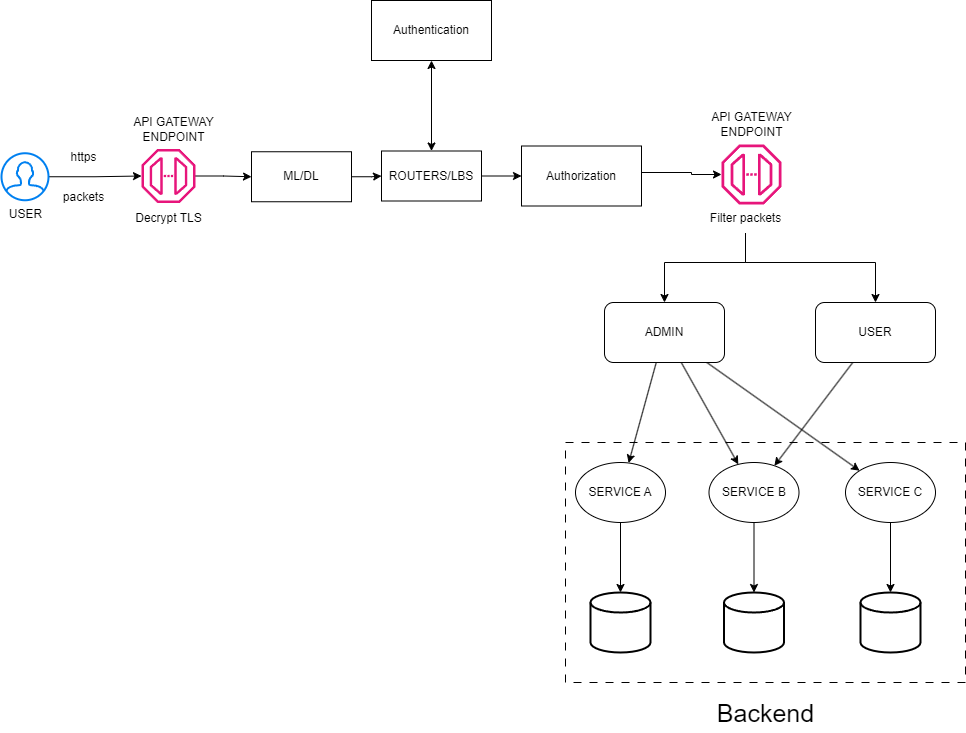

The diagram above was exported from draw.io. Its source (the exported page's mxGraphModel, read from the mxfile embedded in the PNG):
<mxGraphModel dx="2093" dy="706" grid="1" gridSize="10" guides="1" tooltips="1" connect="1" arrows="1" fold="1" page="1" pageScale="1" pageWidth="827" pageHeight="1169" math="0" shadow="0">
  <root>
    <mxCell id="0" />
    <mxCell id="1" parent="0" />
    <mxCell id="YPw6hBEF3v14XYmoa85M-20" value="" style="edgeStyle=orthogonalEdgeStyle;rounded=0;orthogonalLoop=1;jettySize=auto;html=1;" edge="1" parent="1" source="FBMwdBYOkgGhqnA-sPmY-1" target="YPw6hBEF3v14XYmoa85M-18">
      <mxGeometry relative="1" as="geometry" />
    </mxCell>
    <mxCell id="FBMwdBYOkgGhqnA-sPmY-1" value="USER" style="html=1;verticalLabelPosition=bottom;align=center;labelBackgroundColor=#ffffff;verticalAlign=top;strokeWidth=2;strokeColor=#0080F0;shadow=0;dashed=0;shape=mxgraph.ios7.icons.user;" parent="1" vertex="1">
      <mxGeometry x="-350" y="370.75" width="47" height="47" as="geometry" />
    </mxCell>
    <mxCell id="FBMwdBYOkgGhqnA-sPmY-5" value="" style="edgeStyle=orthogonalEdgeStyle;rounded=0;orthogonalLoop=1;jettySize=auto;html=1;" parent="1" source="FBMwdBYOkgGhqnA-sPmY-2" target="FBMwdBYOkgGhqnA-sPmY-3" edge="1">
      <mxGeometry relative="1" as="geometry" />
    </mxCell>
    <mxCell id="FBMwdBYOkgGhqnA-sPmY-2" value="ML/DL" style="rounded=0;whiteSpace=wrap;html=1;" parent="1" vertex="1">
      <mxGeometry x="-100" y="369.25" width="100" height="50" as="geometry" />
    </mxCell>
    <mxCell id="YPw6hBEF3v14XYmoa85M-74" value="" style="edgeStyle=orthogonalEdgeStyle;rounded=0;orthogonalLoop=1;jettySize=auto;html=1;" edge="1" parent="1" source="FBMwdBYOkgGhqnA-sPmY-3" target="YPw6hBEF3v14XYmoa85M-73">
      <mxGeometry relative="1" as="geometry" />
    </mxCell>
    <mxCell id="FBMwdBYOkgGhqnA-sPmY-3" value="ROUTERS/LBS" style="rounded=0;whiteSpace=wrap;html=1;" parent="1" vertex="1">
      <mxGeometry x="30" y="368.5" width="100" height="50" as="geometry" />
    </mxCell>
    <mxCell id="FBMwdBYOkgGhqnA-sPmY-56" value="https" style="text;html=1;align=center;verticalAlign=middle;resizable=0;points=[];autosize=1;strokeColor=none;fillColor=none;" parent="1" vertex="1">
      <mxGeometry x="-293" y="360" width="50" height="30" as="geometry" />
    </mxCell>
    <mxCell id="FBMwdBYOkgGhqnA-sPmY-57" value="packets" style="text;html=1;align=center;verticalAlign=middle;resizable=0;points=[];autosize=1;strokeColor=none;fillColor=none;" parent="1" vertex="1">
      <mxGeometry x="-298" y="400" width="60" height="30" as="geometry" />
    </mxCell>
    <mxCell id="YPw6hBEF3v14XYmoa85M-19" value="" style="edgeStyle=orthogonalEdgeStyle;rounded=0;orthogonalLoop=1;jettySize=auto;html=1;" edge="1" parent="1" source="YPw6hBEF3v14XYmoa85M-18" target="FBMwdBYOkgGhqnA-sPmY-2">
      <mxGeometry relative="1" as="geometry" />
    </mxCell>
    <mxCell id="YPw6hBEF3v14XYmoa85M-18" value="" style="sketch=0;outlineConnect=0;fontColor=#232F3E;gradientColor=none;fillColor=#E7157B;strokeColor=none;dashed=0;verticalLabelPosition=bottom;verticalAlign=top;align=center;html=1;fontSize=12;fontStyle=0;aspect=fixed;pointerEvents=1;shape=mxgraph.aws4.endpoint;" vertex="1" parent="1">
      <mxGeometry x="-210" y="366.5" width="54" height="54" as="geometry" />
    </mxCell>
    <mxCell id="YPw6hBEF3v14XYmoa85M-21" value="API GATEWAY&lt;br&gt;ENDPOINT" style="text;html=1;align=center;verticalAlign=middle;resizable=0;points=[];autosize=1;strokeColor=none;fillColor=none;" vertex="1" parent="1">
      <mxGeometry x="-228" y="326.5" width="100" height="40" as="geometry" />
    </mxCell>
    <mxCell id="YPw6hBEF3v14XYmoa85M-22" value="Decrypt TLS" style="text;html=1;align=center;verticalAlign=middle;resizable=0;points=[];autosize=1;strokeColor=none;fillColor=none;" vertex="1" parent="1">
      <mxGeometry x="-228" y="420.5" width="90" height="30" as="geometry" />
    </mxCell>
    <mxCell id="YPw6hBEF3v14XYmoa85M-72" value="" style="edgeStyle=orthogonalEdgeStyle;rounded=0;orthogonalLoop=1;jettySize=auto;html=1;startArrow=classic;startFill=1;" edge="1" parent="1" source="YPw6hBEF3v14XYmoa85M-26" target="FBMwdBYOkgGhqnA-sPmY-3">
      <mxGeometry relative="1" as="geometry" />
    </mxCell>
    <mxCell id="YPw6hBEF3v14XYmoa85M-26" value="Authentication" style="rounded=0;whiteSpace=wrap;html=1;" vertex="1" parent="1">
      <mxGeometry x="20" y="218" width="120" height="60" as="geometry" />
    </mxCell>
    <mxCell id="YPw6hBEF3v14XYmoa85M-75" value="" style="edgeStyle=orthogonalEdgeStyle;rounded=0;orthogonalLoop=1;jettySize=auto;html=1;" edge="1" parent="1" source="YPw6hBEF3v14XYmoa85M-73" target="YPw6hBEF3v14XYmoa85M-9">
      <mxGeometry relative="1" as="geometry">
        <Array as="points">
          <mxPoint x="340" y="390" />
          <mxPoint x="340" y="392" />
        </Array>
      </mxGeometry>
    </mxCell>
    <mxCell id="YPw6hBEF3v14XYmoa85M-73" value="Authorization" style="rounded=0;whiteSpace=wrap;html=1;" vertex="1" parent="1">
      <mxGeometry x="170" y="363.5" width="120" height="60" as="geometry" />
    </mxCell>
    <mxCell id="YPw6hBEF3v14XYmoa85M-76" value="" style="group" vertex="1" connectable="0" parent="1">
      <mxGeometry x="349" y="322" width="101" height="128.5" as="geometry" />
    </mxCell>
    <mxCell id="YPw6hBEF3v14XYmoa85M-9" value="" style="sketch=0;outlineConnect=0;fontColor=#232F3E;gradientColor=none;fillColor=#E7157B;strokeColor=none;dashed=0;verticalLabelPosition=bottom;verticalAlign=top;align=center;html=1;fontSize=12;fontStyle=0;aspect=fixed;pointerEvents=1;shape=mxgraph.aws4.endpoint;" vertex="1" parent="YPw6hBEF3v14XYmoa85M-76">
      <mxGeometry x="21" y="40" width="60" height="60" as="geometry" />
    </mxCell>
    <mxCell id="YPw6hBEF3v14XYmoa85M-13" value="API GATEWAY&lt;br&gt;ENDPOINT" style="text;html=1;align=center;verticalAlign=middle;resizable=0;points=[];autosize=1;strokeColor=none;fillColor=none;" vertex="1" parent="YPw6hBEF3v14XYmoa85M-76">
      <mxGeometry x="1" width="100" height="40" as="geometry" />
    </mxCell>
    <mxCell id="YPw6hBEF3v14XYmoa85M-14" value="Filter packets" style="text;html=1;align=center;verticalAlign=middle;resizable=0;points=[];autosize=1;strokeColor=none;fillColor=none;" vertex="1" parent="YPw6hBEF3v14XYmoa85M-76">
      <mxGeometry y="98.5" width="90" height="30" as="geometry" />
    </mxCell>
    <mxCell id="YPw6hBEF3v14XYmoa85M-77" value="" style="group" vertex="1" connectable="0" parent="1">
      <mxGeometry x="214" y="520" width="400" height="430" as="geometry" />
    </mxCell>
    <mxCell id="YPw6hBEF3v14XYmoa85M-12" value="Backend" style="text;html=1;align=center;verticalAlign=middle;resizable=0;points=[];autosize=1;strokeColor=none;fillColor=none;fontSize=25;" vertex="1" parent="YPw6hBEF3v14XYmoa85M-77">
      <mxGeometry x="140" y="390" width="120" height="40" as="geometry" />
    </mxCell>
    <mxCell id="YPw6hBEF3v14XYmoa85M-33" value="" style="rounded=0;whiteSpace=wrap;html=1;fillColor=none;dashed=1;dashPattern=8 8;" vertex="1" parent="YPw6hBEF3v14XYmoa85M-77">
      <mxGeometry y="140" width="400" height="240" as="geometry" />
    </mxCell>
    <mxCell id="YPw6hBEF3v14XYmoa85M-34" value="SERVICE A" style="ellipse;whiteSpace=wrap;html=1;" vertex="1" parent="YPw6hBEF3v14XYmoa85M-77">
      <mxGeometry x="10" y="160" width="90" height="60" as="geometry" />
    </mxCell>
    <mxCell id="YPw6hBEF3v14XYmoa85M-37" value="SERVICE B" style="ellipse;whiteSpace=wrap;html=1;" vertex="1" parent="YPw6hBEF3v14XYmoa85M-77">
      <mxGeometry x="143.5" y="160" width="90" height="60" as="geometry" />
    </mxCell>
    <mxCell id="YPw6hBEF3v14XYmoa85M-38" value="SERVICE C" style="ellipse;whiteSpace=wrap;html=1;" vertex="1" parent="YPw6hBEF3v14XYmoa85M-77">
      <mxGeometry x="280" y="160" width="90" height="60" as="geometry" />
    </mxCell>
    <mxCell id="YPw6hBEF3v14XYmoa85M-54" value="" style="strokeWidth=2;html=1;shape=mxgraph.flowchart.database;whiteSpace=wrap;" vertex="1" parent="YPw6hBEF3v14XYmoa85M-77">
      <mxGeometry x="25" y="290" width="60" height="60" as="geometry" />
    </mxCell>
    <mxCell id="YPw6hBEF3v14XYmoa85M-55" value="" style="edgeStyle=orthogonalEdgeStyle;rounded=0;orthogonalLoop=1;jettySize=auto;html=1;" edge="1" parent="YPw6hBEF3v14XYmoa85M-77" source="YPw6hBEF3v14XYmoa85M-34" target="YPw6hBEF3v14XYmoa85M-54">
      <mxGeometry relative="1" as="geometry" />
    </mxCell>
    <mxCell id="YPw6hBEF3v14XYmoa85M-56" value="" style="strokeWidth=2;html=1;shape=mxgraph.flowchart.database;whiteSpace=wrap;" vertex="1" parent="YPw6hBEF3v14XYmoa85M-77">
      <mxGeometry x="158.5" y="290" width="60" height="60" as="geometry" />
    </mxCell>
    <mxCell id="YPw6hBEF3v14XYmoa85M-58" value="" style="edgeStyle=orthogonalEdgeStyle;rounded=0;orthogonalLoop=1;jettySize=auto;html=1;" edge="1" parent="YPw6hBEF3v14XYmoa85M-77" source="YPw6hBEF3v14XYmoa85M-37" target="YPw6hBEF3v14XYmoa85M-56">
      <mxGeometry relative="1" as="geometry" />
    </mxCell>
    <mxCell id="YPw6hBEF3v14XYmoa85M-57" value="" style="strokeWidth=2;html=1;shape=mxgraph.flowchart.database;whiteSpace=wrap;" vertex="1" parent="YPw6hBEF3v14XYmoa85M-77">
      <mxGeometry x="295" y="290" width="60" height="60" as="geometry" />
    </mxCell>
    <mxCell id="YPw6hBEF3v14XYmoa85M-59" value="" style="edgeStyle=orthogonalEdgeStyle;rounded=0;orthogonalLoop=1;jettySize=auto;html=1;" edge="1" parent="YPw6hBEF3v14XYmoa85M-77" source="YPw6hBEF3v14XYmoa85M-38" target="YPw6hBEF3v14XYmoa85M-57">
      <mxGeometry relative="1" as="geometry" />
    </mxCell>
    <mxCell id="YPw6hBEF3v14XYmoa85M-66" style="rounded=0;orthogonalLoop=1;jettySize=auto;html=1;" edge="1" parent="YPw6hBEF3v14XYmoa85M-77" source="YPw6hBEF3v14XYmoa85M-62" target="YPw6hBEF3v14XYmoa85M-34">
      <mxGeometry relative="1" as="geometry" />
    </mxCell>
    <mxCell id="YPw6hBEF3v14XYmoa85M-67" style="rounded=0;orthogonalLoop=1;jettySize=auto;html=1;" edge="1" parent="YPw6hBEF3v14XYmoa85M-77" source="YPw6hBEF3v14XYmoa85M-62" target="YPw6hBEF3v14XYmoa85M-37">
      <mxGeometry relative="1" as="geometry" />
    </mxCell>
    <mxCell id="YPw6hBEF3v14XYmoa85M-68" style="rounded=0;orthogonalLoop=1;jettySize=auto;html=1;" edge="1" parent="YPw6hBEF3v14XYmoa85M-77" source="YPw6hBEF3v14XYmoa85M-62" target="YPw6hBEF3v14XYmoa85M-38">
      <mxGeometry relative="1" as="geometry" />
    </mxCell>
    <mxCell id="YPw6hBEF3v14XYmoa85M-62" value="ADMIN" style="rounded=1;whiteSpace=wrap;html=1;" vertex="1" parent="YPw6hBEF3v14XYmoa85M-77">
      <mxGeometry x="39" width="120" height="60" as="geometry" />
    </mxCell>
    <mxCell id="YPw6hBEF3v14XYmoa85M-69" style="rounded=0;orthogonalLoop=1;jettySize=auto;html=1;" edge="1" parent="YPw6hBEF3v14XYmoa85M-77" source="YPw6hBEF3v14XYmoa85M-63" target="YPw6hBEF3v14XYmoa85M-37">
      <mxGeometry relative="1" as="geometry" />
    </mxCell>
    <mxCell id="YPw6hBEF3v14XYmoa85M-63" value="USER" style="rounded=1;whiteSpace=wrap;html=1;" vertex="1" parent="YPw6hBEF3v14XYmoa85M-77">
      <mxGeometry x="250" width="120" height="60" as="geometry" />
    </mxCell>
    <mxCell id="YPw6hBEF3v14XYmoa85M-78" style="edgeStyle=orthogonalEdgeStyle;rounded=0;orthogonalLoop=1;jettySize=auto;html=1;entryX=0.5;entryY=0;entryDx=0;entryDy=0;" edge="1" parent="1" source="YPw6hBEF3v14XYmoa85M-14" target="YPw6hBEF3v14XYmoa85M-62">
      <mxGeometry relative="1" as="geometry">
        <Array as="points">
          <mxPoint x="394" y="480" />
          <mxPoint x="313" y="480" />
        </Array>
      </mxGeometry>
    </mxCell>
    <mxCell id="YPw6hBEF3v14XYmoa85M-79" style="edgeStyle=orthogonalEdgeStyle;rounded=0;orthogonalLoop=1;jettySize=auto;html=1;entryX=0.5;entryY=0;entryDx=0;entryDy=0;" edge="1" parent="1" source="YPw6hBEF3v14XYmoa85M-14" target="YPw6hBEF3v14XYmoa85M-63">
      <mxGeometry relative="1" as="geometry">
        <Array as="points">
          <mxPoint x="394" y="480" />
          <mxPoint x="524" y="480" />
        </Array>
      </mxGeometry>
    </mxCell>
  </root>
</mxGraphModel>